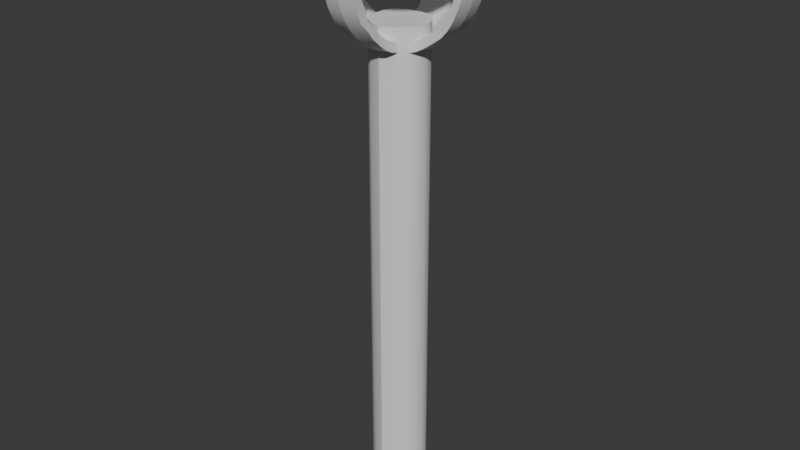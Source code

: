 # Source: Torch.blend  (saved by Blender 4.4.32; exported with 4.5.12 LTS)
import bpy
from mathutils import Matrix  # noqa: F401  (used for matrix-valued properties, if any)

bpy.ops.wm.read_factory_settings(use_empty=True)
scene = bpy.context.scene
scene.name = 'Scene'

# ---- collections
col_collection = bpy.data.collections.new('Collection'); scene.collection.children.link(col_collection)

# ---- materials (node trees are filled in below, after node groups)
mat_torchmetal = bpy.data.materials.new('TorchMetal')

# ---- node groups
ng_smooth_by_angle = bpy.data.node_groups.new('Smooth by Angle', 'GeometryNodeTree')
_s = ng_smooth_by_angle.interface.new_socket(name='Mesh', in_out='OUTPUT', socket_type='NodeSocketGeometry')
_s = ng_smooth_by_angle.interface.new_socket(name='Mesh', in_out='INPUT', socket_type='NodeSocketGeometry')
_s = ng_smooth_by_angle.interface.new_socket(name='Angle', in_out='INPUT', socket_type='NodeSocketFloat')
_s.subtype = 'ANGLE'
_s.default_value = 0.5236
_s.min_value = 0.0
_s.max_value = 3.142
_s.description = 'Maximum face angle for smooth edges'
_s = ng_smooth_by_angle.interface.new_socket(name='Ignore Sharpness', in_out='INPUT', socket_type='NodeSocketBool')
_s.force_non_field = True
ng_smooth_by_angle.description = 'Set the sharpness of mesh edges based on the angle between the neighboring faces'
ng_smooth_by_angle.is_modifier = True
_N = ng_smooth_by_angle.nodes; _L = ng_smooth_by_angle.links
n0 = _N.new('GeometryNodeSetShadeSmooth'); n0.name = 'Set Shade Smooth'; n0.location = (120, -80)
n0.domain = 'EDGE'
n1 = _N.new('GeometryNodeSetShadeSmooth'); n1.name = 'Set Shade Smooth.001'; n1.location = (300, -80)
n2 = _N.new('NodeGroupOutput'); n2.name = 'Group Output'; n2.location = (480, -80)
n3 = _N.new('GeometryNodeInputMeshEdgeAngle'); n3.name = 'Edge Angle'; n3.location = (-440, -240)
n4 = _N.new('NodeGroupInput'); n4.name = 'Group Input'; n4.location = (-80, -80)
n5 = _N.new('GeometryNodeInputEdgeSmooth'); n5.name = 'Is Edge Smooth'; n5.location = (-260, -120)
n6 = _N.new('GeometryNodeInputShadeSmooth'); n6.name = 'Is Shade Smooth'; n6.location = (-440, -397)
n7 = _N.new('FunctionNodeCompare'); n7.name = 'Compare'; n7.location = (-260, -260)
n7.operation = 'LESS_EQUAL'
n7.inputs[6].default_value = (0.0, 0.0, 0.0, 0.0)
n7.inputs[7].default_value = (0.0, 0.0, 0.0, 0.0)
n8 = _N.new('FunctionNodeBooleanMath'); n8.name = 'Boolean Math.001'; n8.location = (-80, -260)
n9 = _N.new('NodeGroupInput'); n9.name = 'Group Input.001'; n9.location = (-440, -329)
n10 = _N.new('NodeGroupInput'); n10.name = 'Group Input.002'; n10.location = (-259, -189)
n11 = _N.new('FunctionNodeBooleanMath'); n11.name = 'Boolean Math'; n11.location = (-80, -149)
n11.operation = 'OR'
n12 = _N.new('FunctionNodeBooleanMath'); n12.name = 'Boolean Math.002'; n12.location = (-260, -380)
n12.operation = 'OR'
n13 = _N.new('NodeGroupInput'); n13.name = 'Group Input.003'; n13.location = (-440, -460)
_L.new(n3.outputs[0], n7.inputs[0])
_L.new(n1.outputs[0], n2.inputs[0])
_L.new(n9.outputs[1], n7.inputs[1])
_L.new(n7.outputs[0], n8.inputs[0])
_L.new(n4.outputs[0], n0.inputs[0])
_L.new(n0.outputs[0], n1.inputs[0])
_L.new(n8.outputs[0], n0.inputs[2])
_L.new(n10.outputs[2], n11.inputs[1])
_L.new(n5.outputs[0], n11.inputs[0])
_L.new(n11.outputs[0], n0.inputs[1])
_L.new(n13.outputs[2], n12.inputs[1])
_L.new(n6.outputs[0], n12.inputs[0])
_L.new(n12.outputs[0], n8.inputs[1])
n2.is_active_output = True

# ---- material node trees
mat_torchmetal.use_nodes = True; mat_torchmetal.node_tree.nodes.clear()
_N = mat_torchmetal.node_tree.nodes; _L = mat_torchmetal.node_tree.links
n0 = _N.new('ShaderNodeBsdfPrincipled'); n0.name = 'Principled BSDF'; n0.location = (10, 300)
n1 = _N.new('ShaderNodeOutputMaterial'); n1.name = 'Material Output'; n1.location = (300, 300)
_L.new(n0.outputs[0], n1.inputs[0])
n1.is_active_output = True

# ---- world
world_world = bpy.data.worlds.new('World'); scene.world = world_world
world_world.use_nodes = True; world_world.node_tree.nodes.clear()
_N = world_world.node_tree.nodes; _L = world_world.node_tree.links
n0 = _N.new('ShaderNodeOutputWorld'); n0.name = 'World Output'; n0.location = (300, 300)
n1 = _N.new('ShaderNodeBackground'); n1.name = 'Background'; n1.location = (10, 300)
n1.inputs[0].default_value = (0.05088, 0.05088, 0.05088, 1.0)
_L.new(n1.outputs[0], n0.inputs[0])
n0.is_active_output = True
world_world.color = (0.05088, 0.05088, 0.05088)
world_world.sun_shadow_jitter_overblur = 0.0

# ---- meshes
me_circle = bpy.data.meshes.new('Circle')
me_circle.from_pydata([(0.0, -1.0, 4.99), (0.2016, -0.9812, 4.984), (0.391, -0.9196, 4.987), (0.5607, -0.8331, 4.983), (0.7175, -0.7101, 4.977), (0.8342, -0.5552, 4.988), (0.9288, -0.3817, 4.986), (0.9895, -0.1998, 4.977), (1.0, 0.0, 4.99), (0.0, -1.0, 4.757), (0.2059, -0.975, 4.754), (0.403, -0.9213, 4.743), (0.5585, -0.8286, 4.758), (0.7136, -0.7048, 4.754), (0.8462, -0.5575, 4.742), (0.9308, -0.3777, 4.757), (0.9858, -0.1964, 4.751), (1.0, 0.0, 4.757), (5.42e-10, -1.122, 4.99), (0.222, -1.102, 4.985), (0.4393, -1.036, 4.981), (0.6309, -0.9334, 4.982), (0.8023, -0.7919, 4.983), (0.9435, -0.6247, 4.978), (1.045, -0.4327, 4.978), (1.104, -0.2202, 4.985), (1.122, -2.812e-09, 4.99), (5.42e-10, -1.122, 4.757), (0.2317, -1.098, 4.749), (0.4452, -1.031, 4.75), (0.6396, -0.9297, 4.746), (0.7993, -0.7939, 4.751), (0.947, -0.6309, 4.736), (1.049, -0.4331, 4.742), (1.111, -0.2244, 4.741), (1.122, -2.812e-09, 4.757), (0.0, -1.0, 4.305), (0.2118, -0.9659, 4.308), (1.0, 0.0, 4.305), (0.9814, -0.1924, 4.307), (5.42e-10, -1.122, 4.305), (0.233, -1.088, 4.307), (1.122, -2.812e-09, 4.305), (1.113, -0.2191, 4.294), (0.9914, 1.904e-08, 4.174), (0.983, -0.1851, 4.18), (1.112, 1.836e-08, 4.158), (1.096, -0.213, 4.163), (0.9659, 3.777e-08, 4.046), (0.9505, -0.1907, 4.053), (1.083, 3.919e-08, 4.015), (1.07, -0.2073, 4.028), (0.9239, 5.592e-08, 3.922), (0.9203, -0.1865, 3.928), (1.036, 5.936e-08, 3.876), (1.02, -0.2165, 3.884), (0.866, 7.318e-08, 3.805), (0.8575, -0.1873, 3.817), (0.9714, 7.854e-08, 3.744), (0.9588, -0.2156, 3.753), (0.7934, 8.929e-08, 3.696), (0.7851, -0.1836, 3.715), (0.8899, 9.643e-08, 3.622), (0.8842, -0.2106, 3.635), (0.7071, 1.04e-07, 3.598), (0.7099, -0.1838, 3.611), (0.7931, 1.127e-07, 3.512), (0.7908, -0.2084, 3.528), (0.6088, 1.171e-07, 3.511), (0.5983, -0.1939, 3.527), (0.6828, 1.272e-07, 3.415), (0.6743, -0.2065, 3.443), (0.5, 1.284e-07, 3.439), (0.4989, -0.1833, 3.462), (0.5608, 1.397e-07, 3.333), (0.5556, -0.2063, 3.362), (0.3827, 1.376e-07, 3.381), (0.3919, -0.1777, 3.405), (0.4292, 1.499e-07, 3.269), (0.4263, -0.2142, 3.289), (0.2588, 1.448e-07, 3.339), (0.2671, -0.1796, 3.364), (0.2903, 1.578e-07, 3.221), (0.2891, -0.2163, 3.242), (0.1305, 1.497e-07, 3.313), (0.1235, -0.1875, 3.345), (0.1464, 1.631e-07, 3.193), (0.1488, -0.2091, 3.221), (0.001287, -0.1883, 3.331), (0.003706, -0.2131, 3.208), (3.592e-17, -0.9914, 4.174), (0.2126, -0.96, 4.176), (5.42e-10, -1.112, 4.158), (0.2256, -1.088, 4.159), (6.807e-17, -0.9659, 4.046), (0.204, -0.9363, 4.056), (5.42e-10, -1.083, 4.015), (0.2269, -1.057, 4.019), (9.655e-17, -0.9239, 3.922), (0.2204, -0.886, 3.932), (5.42e-10, -1.036, 3.876), (0.2236, -1.014, 3.882), (1.215e-16, -0.866, 3.805), (0.207, -0.846, 3.808), (5.42e-10, -0.9714, 3.744), (0.2219, -0.9519, 3.753), (1.432e-16, -0.7934, 3.696), (0.1963, -0.774, 3.712), (5.42e-10, -0.8899, 3.622), (0.2523, -0.8493, 3.634), (1.619e-16, -0.7071, 3.598), (0.2157, -0.6771, 3.613), (5.42e-10, -0.7931, 3.512), (0.2293, -0.7628, 3.536), (1.779e-16, -0.6088, 3.511), (0.1986, -0.5927, 3.529), (5.42e-10, -0.6828, 3.415), (0.2355, -0.6521, 3.438), (1.915e-16, -0.5, 3.439), (0.2074, -0.4821, 3.455), (5.42e-10, -0.5608, 3.333), (0.2243, -0.5439, 3.355), (2.033e-16, -0.3827, 3.381), (0.2135, -0.3586, 3.403), (5.42e-10, -0.4292, 3.269), (0.2265, -0.4156, 3.288), (2.136e-16, -0.2588, 3.339), (0.2128, -0.2399, 3.359), (5.42e-10, -0.2903, 3.221), (0.2299, -0.2671, 3.253), (2.229e-16, -0.1305, 3.313), (0.1983, -0.121, 3.338), (5.42e-10, -0.1464, 3.193), (0.2292, -0.1348, 3.216), (0.1991, 0.004668, 3.326), (0.2243, 0.01114, 3.213), (0.4, 0.0, -3.44), (0.4, 0.0, 3.56), (0.363, -0.1441, -3.424), (0.3734, -0.1419, 3.57), (0.2775, -0.2754, -3.427), (0.2808, -0.2715, 3.575), (0.1451, -0.3586, -3.421), (0.1684, -0.3519, 3.568), (0.0, -0.4, -3.44), (0.0, -0.4, 3.56), (-0.008348, 0.01149, -3.42), (0.001382, 0.006688, 3.567)], [], [(3, 12, 11, 2), (4, 13, 12, 3), (5, 14, 13, 4), (6, 15, 14, 5), (7, 16, 15, 6), (8, 17, 16, 7), (1, 10, 9, 0), (2, 11, 10, 1), (21, 20, 29, 30), (22, 21, 30, 31), (23, 22, 31, 32), (24, 23, 32, 33), (25, 24, 33, 34), (26, 25, 34, 35), (19, 18, 27, 28), (20, 19, 28, 29), (13, 14, 32, 31), (14, 15, 33, 32), (15, 16, 34, 33), (9, 10, 37, 36), (28, 27, 40, 41), (16, 17, 38, 39), (1, 0, 18, 19), (2, 1, 19, 20), (3, 2, 20, 21), (4, 3, 21, 22), (5, 4, 22, 23), (6, 5, 23, 24), (35, 34, 43, 42), (7, 6, 24, 25), (10, 11, 29, 28), (8, 7, 25, 26), (11, 12, 30, 29), (12, 13, 31, 30), (38, 42, 46, 44), (41, 40, 92, 93), (10, 28, 41, 37), (34, 16, 39, 43), (47, 45, 49, 51), (42, 43, 47, 46), (39, 38, 44, 45), (43, 39, 45, 47), (48, 50, 54, 52), (45, 44, 48, 49), (44, 46, 50, 48), (46, 47, 51, 50), (54, 55, 59, 58), (50, 51, 55, 54), (51, 49, 53, 55), (49, 48, 52, 53), (59, 57, 61, 63), (55, 53, 57, 59), (53, 52, 56, 57), (52, 54, 58, 56), (60, 62, 66, 64), (57, 56, 60, 61), (56, 58, 62, 60), (58, 59, 63, 62), (67, 65, 69, 71), (62, 63, 67, 66), (63, 61, 65, 67), (61, 60, 64, 65), (71, 69, 73, 75), (65, 64, 68, 69), (64, 66, 70, 68), (66, 67, 71, 70), (72, 74, 78, 76), (69, 68, 72, 73), (68, 70, 74, 72), (70, 71, 75, 74), (79, 77, 81, 83), (74, 75, 79, 78), (75, 73, 77, 79), (73, 72, 76, 77), (81, 80, 84, 85), (77, 76, 80, 81), (76, 78, 82, 80), (78, 79, 83, 82), (80, 82, 86, 84), (82, 83, 87, 86), (83, 81, 85, 87), (87, 85, 88, 89), (92, 90, 94, 96), (36, 37, 91, 90), (37, 41, 93, 91), (40, 36, 90, 92), (95, 97, 101, 99), (90, 91, 95, 94), (91, 93, 97, 95), (93, 92, 96, 97), (100, 98, 102, 104), (97, 96, 100, 101), (96, 94, 98, 100), (94, 95, 99, 98), (104, 102, 106, 108), (98, 99, 103, 102), (99, 101, 105, 103), (101, 100, 104, 105), (107, 109, 113, 111), (102, 103, 107, 106), (103, 105, 109, 107), (105, 104, 108, 109), (112, 110, 114, 116), (109, 108, 112, 113), (108, 106, 110, 112), (106, 107, 111, 110), (114, 115, 119, 118), (110, 111, 115, 114), (111, 113, 117, 115), (113, 112, 116, 117), (119, 121, 125, 123), (115, 117, 121, 119), (117, 116, 120, 121), (116, 114, 118, 120), (124, 122, 126, 128), (121, 120, 124, 125), (120, 118, 122, 124), (118, 119, 123, 122), (127, 129, 133, 131), (122, 123, 127, 126), (123, 125, 129, 127), (125, 124, 128, 129), (129, 128, 132, 133), (128, 126, 130, 132), (126, 127, 131, 130), (131, 133, 135, 134), (136, 137, 139, 138), (138, 139, 141, 140), (140, 141, 143, 142), (142, 143, 145, 144), (136, 138, 140, 142, 144, 146), (139, 137, 147, 145, 143, 141)])
me_circle.polygons.foreach_set('use_smooth', [1, 1, 1, 1, 1, 1, 1, 1, 1, 1, 1, 1, 1, 1, 1, 1, 1, 1, 1, 1, 1, 1, 0, 0, 0, 0, 0, 0, 1, 0, 1, 0, 1, 1, 0, 1, 1, 1, 1, 1, 1, 1, 0, 1, 0, 1, 1, 1, 1, 1, 1, 1, 1, 0, 0, 1, 0, 1, 1, 1, 1, 1, 1, 1, 0, 1, 0, 1, 0, 1, 1, 1, 1, 1, 1, 1, 0, 1, 0, 1, 1, 1, 0, 1, 1, 0, 1, 1, 1, 1, 0, 1, 0, 1, 0, 1, 1, 1, 1, 1, 1, 1, 0, 1, 0, 1, 1, 1, 1, 1, 1, 1, 1, 0, 0, 1, 0, 1, 1, 1, 1, 1, 1, 0, 1, 1, 1, 1, 1, 1, 0, 0])
_k = set([(10, 28), (16, 34)])
me_circle.attributes.new('sharp_edge', 'BOOLEAN', 'EDGE').data.foreach_set('value', [ (min(e.vertices), max(e.vertices)) in _k for e in me_circle.edges])
_uv = me_circle.uv_layers.new(name='UVMap')
_uv.uv.foreach_set('vector', [0.2047, 0.08054, 0.2059, 0.1122, 0.1811, 0.1156, 0.1777, 0.08121, 0.2339, 0.08015, 0.2333, 0.1127, 0.2059, 0.1122, 0.2047, 0.08054, 0.2621, 0.08012, 0.2617, 0.1156, 0.2333, 0.1127, 0.2339, 0.08015, 0.2909, 0.08052, 0.2907, 0.1143, 0.2617, 0.1156, 0.2621, 0.08012, 0.3205, 0.08195, 0.3182, 0.1165, 0.2907, 0.1143, 0.2909, 0.08052, 0.3513, 0.08485, 0.3469, 0.1188, 0.3182, 0.1165, 0.3205, 0.08195, 0.1493, 0.08357, 0.1529, 0.1158, 0.1248, 0.1188, 0.1206, 0.08736, 0.1777, 0.08121, 0.1811, 0.1156, 0.1529, 0.1158, 0.1493, 0.08357, 0.2048, 0.06397, 0.1768, 0.06473, 0.1773, 0.03465, 0.2052, 0.03387, 0.2336, 0.06368, 0.2048, 0.06397, 0.2052, 0.03387, 0.2324, 0.03296, 0.2623, 0.0623, 0.2336, 0.06368, 0.2324, 0.03296, 0.2613, 0.03145, 0.2911, 0.06242, 0.2623, 0.0623, 0.2613, 0.03145, 0.2905, 0.03039, 0.3219, 0.06421, 0.2911, 0.06242, 0.2905, 0.03039, 0.3218, 0.0283, 0.3542, 0.06733, 0.3219, 0.06421, 0.3218, 0.0283, 0.356, 0.03197, 0.1472, 0.0666, 0.1167, 0.07039, 0.1141, 0.03737, 0.1472, 0.03406, 0.1768, 0.06473, 0.1472, 0.0666, 0.1472, 0.03406, 0.1773, 0.03465, 0.2316, 0.01548, 0.2609, 0.01377, 0.2613, 0.03145, 0.2324, 0.03296, 0.2609, 0.01377, 0.2905, 0.01166, 0.2905, 0.03039, 0.2613, 0.03145, 0.2905, 0.01166, 0.3187, 0.009271, 0.3218, 0.0283, 0.2905, 0.03039, 0.1141, 0.1479, 0.1899, 0.1374, 0.1965, 0.2322, 0.1391, 0.3126, 0.2228, 0.1391, 0.3041, 0.1566, 0.264, 0.3126, 0.2153, 0.2281, 0.2236, 0.3312, 0.2969, 0.335, 0.2832, 0.5027, 0.2245, 0.4248, 0.1493, 0.08357, 0.1206, 0.08736, 0.1167, 0.07039, 0.1472, 0.0666, 0.1777, 0.08121, 0.1493, 0.08357, 0.1472, 0.0666, 0.1768, 0.06473, 0.2047, 0.08054, 0.1777, 0.08121, 0.1768, 0.06473, 0.2048, 0.06397, 0.2339, 0.08015, 0.2047, 0.08054, 0.2048, 0.06397, 0.2336, 0.06368, 0.2621, 0.08012, 0.2339, 0.08015, 0.2336, 0.06368, 0.2623, 0.0623, 0.2909, 0.08052, 0.2621, 0.08012, 0.2623, 0.0623, 0.2911, 0.06242, 0.1141, 0.3547, 0.1894, 0.3356, 0.2048, 0.4269, 0.1632, 0.5027, 0.3205, 0.08195, 0.2909, 0.08052, 0.2911, 0.06242, 0.3219, 0.06421, 0.1494, 0.01683, 0.1777, 0.01887, 0.1773, 0.03465, 0.1472, 0.03406, 0.3513, 0.08485, 0.3205, 0.08195, 0.3219, 0.06421, 0.3542, 0.06733, 0.1777, 0.01887, 0.203, 0.0165, 0.2052, 0.03387, 0.1773, 0.03465, 0.203, 0.0165, 0.2316, 0.01548, 0.2324, 0.03296, 0.2052, 0.03387, 0.2832, 0.5027, 0.1632, 0.5027, 0.2142, 0.4434, 0.2179, 0.4423, 0.2153, 0.2281, 0.264, 0.3126, 0.2099, 0.2485, 0.2088, 0.2436, 0.1899, 0.1374, 0.2228, 0.1391, 0.2153, 0.2281, 0.1965, 0.2322, 0.1894, 0.3356, 0.2236, 0.3312, 0.2245, 0.4248, 0.2048, 0.4269, 0.2139, 0.4381, 0.2178, 0.437, 0.2159, 0.4401, 0.2157, 0.4401, 0.1632, 0.5027, 0.2048, 0.4269, 0.2139, 0.4381, 0.2142, 0.4434, 0.2245, 0.4248, 0.2832, 0.5027, 0.2179, 0.4423, 0.2178, 0.437, 0.2048, 0.4269, 0.2245, 0.4248, 0.2178, 0.437, 0.2139, 0.4381, 0.216, 0.4404, 0.2157, 0.4404, 0.2158, 0.4403, 0.2158, 0.4403, 0.2178, 0.437, 0.2179, 0.4423, 0.216, 0.4404, 0.2159, 0.4401, 0.2179, 0.4423, 0.2142, 0.4434, 0.2157, 0.4404, 0.216, 0.4404, 0.2142, 0.4434, 0.2139, 0.4381, 0.2157, 0.4401, 0.2157, 0.4404, 0.2158, 0.4403, 0.2158, 0.4403, 0.2158, 0.4403, 0.2158, 0.4403, 0.2157, 0.4404, 0.2157, 0.4401, 0.2158, 0.4403, 0.2158, 0.4403, 0.2157, 0.4401, 0.2159, 0.4401, 0.2158, 0.4403, 0.2158, 0.4403, 0.2159, 0.4401, 0.216, 0.4404, 0.2158, 0.4403, 0.2158, 0.4403, 0.2158, 0.4403, 0.2158, 0.4403, 0.2158, 0.4403, 0.2158, 0.4403, 0.2158, 0.4403, 0.2158, 0.4403, 0.2158, 0.4403, 0.2158, 0.4403, 0.2158, 0.4403, 0.2158, 0.4403, 0.2158, 0.4403, 0.2158, 0.4403, 0.2158, 0.4403, 0.2158, 0.4403, 0.2158, 0.4403, 0.2158, 0.4403, 0.2158, 0.4403, 0.2158, 0.4403, 0.2158, 0.4403, 0.2158, 0.4403, 0.2158, 0.4403, 0.2158, 0.4403, 0.2158, 0.4403, 0.2158, 0.4403, 0.2158, 0.4403, 0.2158, 0.4403, 0.2158, 0.4403, 0.2158, 0.4403, 0.2158, 0.4403, 0.2158, 0.4403, 0.2158, 0.4403, 0.2158, 0.4403, 0.2158, 0.4403, 0.2158, 0.4403, 0.2158, 0.4403, 0.2158, 0.4403, 0.2158, 0.4403, 0.2158, 0.4403, 0.2158, 0.4403, 0.2158, 0.4403, 0.2158, 0.4403, 0.2158, 0.4403, 0.2158, 0.4403, 0.2158, 0.4403, 0.2158, 0.4403, 0.2158, 0.4403, 0.2158, 0.4403, 0.2158, 0.4403, 0.2158, 0.4403, 0.2158, 0.4403, 0.2158, 0.4403, 0.2158, 0.4403, 0.2158, 0.4403, 0.2158, 0.4403, 0.2158, 0.4403, 0.2158, 0.4403, 0.2158, 0.4403, 0.2158, 0.4403, 0.2158, 0.4403, 0.2158, 0.4403, 0.2158, 0.4403, 0.2158, 0.4403, 0.2158, 0.4403, 0.2158, 0.4403, 0.2158, 0.4403, 0.2158, 0.4403, 0.2158, 0.4403, 0.2158, 0.4403, 0.2158, 0.4403, 0.2158, 0.4403, 0.2158, 0.4403, 0.2158, 0.4403, 0.2158, 0.4403, 0.2158, 0.4403, 0.2158, 0.4403, 0.2158, 0.4403, 0.2158, 0.4403, 0.2158, 0.4403, 0.2158, 0.4403, 0.2158, 0.4403, 0.2158, 0.4403, 0.2158, 0.4403, 0.2158, 0.4403, 0.2158, 0.4403, 0.2158, 0.4403, 0.2158, 0.4403, 0.2158, 0.4403, 0.2158, 0.4403, 0.2158, 0.4403, 0.2158, 0.4403, 0.2158, 0.4403, 0.2158, 0.4403, 0.2158, 0.4403, 0.2158, 0.4403, 0.2158, 0.4403, 0.2158, 0.4403, 0.2158, 0.4403, 0.2158, 0.4403, 0.2158, 0.4403, 0.2158, 0.4403, 0.2158, 0.4403, 0.2158, 0.4403, 0.2158, 0.4403, 0.2158, 0.4403, 0.2158, 0.4403, 0.2158, 0.4403, 0.2158, 0.4403, 0.2158, 0.4403, 0.2158, 0.4403, 0.2158, 0.4403, 0.2158, 0.4403, 0.2158, 0.4403, 0.2158, 0.4403, 0.2158, 0.4403, 0.2158, 0.4403, 0.2158, 0.4403, 0.2158, 0.4403, 0.2158, 0.4403, 0.2158, 0.4403, 0.2158, 0.4403, 0.2158, 0.4403, 0.2158, 0.4403, 0.2158, 0.4403, 0.2158, 0.4403, 0.2158, 0.4403, 0.2158, 0.4403, 0.2158, 0.4403, 0.2158, 0.4403, 0.2099, 0.2485, 0.206, 0.2487, 0.2073, 0.2466, 0.2079, 0.2465, 0.1391, 0.3126, 0.1965, 0.2322, 0.2055, 0.2445, 0.206, 0.2487, 0.1965, 0.2322, 0.2153, 0.2281, 0.2088, 0.2436, 0.2055, 0.2445, 0.264, 0.3126, 0.1391, 0.3126, 0.206, 0.2487, 0.2099, 0.2485, 0.207, 0.246, 0.2075, 0.246, 0.2074, 0.2463, 0.2073, 0.2464, 0.206, 0.2487, 0.2055, 0.2445, 0.207, 0.246, 0.2073, 0.2466, 0.2055, 0.2445, 0.2088, 0.2436, 0.2075, 0.246, 0.207, 0.246, 0.2088, 0.2436, 0.2099, 0.2485, 0.2079, 0.2465, 0.2075, 0.246, 0.2073, 0.2464, 0.2074, 0.2463, 0.2073, 0.2464, 0.2073, 0.2464, 0.2075, 0.246, 0.2079, 0.2465, 0.2073, 0.2464, 0.2074, 0.2463, 0.2079, 0.2465, 0.2073, 0.2466, 0.2074, 0.2463, 0.2073, 0.2464, 0.2073, 0.2466, 0.207, 0.246, 0.2073, 0.2464, 0.2074, 0.2463, 0.2073, 0.2464, 0.2073, 0.2464, 0.2072, 0.2465, 0.2072, 0.2465, 0.2074, 0.2463, 0.2073, 0.2464, 0.2073, 0.2464, 0.2073, 0.2464, 0.2073, 0.2464, 0.2074, 0.2463, 0.2073, 0.2464, 0.2073, 0.2464, 0.2074, 0.2463, 0.2073, 0.2464, 0.2073, 0.2464, 0.2073, 0.2464, 0.2072, 0.2465, 0.2072, 0.2465, 0.2071, 0.2466, 0.2071, 0.2466, 0.2073, 0.2464, 0.2073, 0.2464, 0.2072, 0.2465, 0.2072, 0.2465, 0.2073, 0.2464, 0.2073, 0.2464, 0.2072, 0.2465, 0.2072, 0.2465, 0.2073, 0.2464, 0.2073, 0.2464, 0.2072, 0.2465, 0.2072, 0.2465, 0.2071, 0.2466, 0.2071, 0.2466, 0.207, 0.2467, 0.207, 0.2466, 0.2072, 0.2465, 0.2072, 0.2465, 0.2071, 0.2466, 0.2071, 0.2466, 0.2072, 0.2465, 0.2072, 0.2465, 0.2071, 0.2466, 0.2071, 0.2466, 0.2072, 0.2465, 0.2072, 0.2465, 0.2071, 0.2466, 0.2071, 0.2466, 0.207, 0.2467, 0.2071, 0.2466, 0.207, 0.2467, 0.207, 0.2467, 0.2071, 0.2466, 0.2071, 0.2466, 0.2071, 0.2466, 0.207, 0.2467, 0.2071, 0.2466, 0.2071, 0.2466, 0.207, 0.2467, 0.2071, 0.2466, 0.2071, 0.2466, 0.2071, 0.2466, 0.207, 0.2466, 0.207, 0.2467, 0.207, 0.2467, 0.207, 0.2467, 0.2069, 0.2468, 0.2069, 0.2468, 0.2071, 0.2466, 0.207, 0.2467, 0.207, 0.2467, 0.207, 0.2467, 0.207, 0.2467, 0.207, 0.2466, 0.207, 0.2467, 0.207, 0.2467, 0.207, 0.2466, 0.207, 0.2467, 0.207, 0.2467, 0.207, 0.2467, 0.2069, 0.2468, 0.2069, 0.2468, 0.2068, 0.2469, 0.2068, 0.2468, 0.207, 0.2467, 0.207, 0.2467, 0.2069, 0.2468, 0.2069, 0.2468, 0.207, 0.2467, 0.207, 0.2467, 0.2069, 0.2468, 0.2069, 0.2468, 0.207, 0.2467, 0.207, 0.2467, 0.2069, 0.2468, 0.2069, 0.2468, 0.2068, 0.2469, 0.2068, 0.2468, 0.2067, 0.2469, 0.2068, 0.2469, 0.2069, 0.2468, 0.2069, 0.2468, 0.2068, 0.2469, 0.2068, 0.2469, 0.2069, 0.2468, 0.2069, 0.2468, 0.2068, 0.2468, 0.2068, 0.2469, 0.2069, 0.2468, 0.2069, 0.2468, 0.2068, 0.2468, 0.2068, 0.2468, 0.2068, 0.2468, 0.2068, 0.2468, 0.2067, 0.2469, 0.2067, 0.2469, 0.2068, 0.2468, 0.2068, 0.2469, 0.2067, 0.2469, 0.2067, 0.2469, 0.2068, 0.2469, 0.2068, 0.2469, 0.2068, 0.2469, 0.2067, 0.2469, 0.2068, 0.2469, 0.2067, 0.2469, 0.2067, 0.2469, 0.2067, 0.2469, 0.09521, 0.009271, 0.09559, 0.9886, 0.0754, 0.99, 0.0744, 0.01151, 0.0744, 0.01151, 0.0754, 0.99, 0.05311, 0.9907, 0.05247, 0.01112, 0.05247, 0.01112, 0.05311, 0.9907, 0.03378, 0.9897, 0.0306, 0.012, 0.0306, 0.012, 0.03378, 0.9897, 0.009271, 0.9886, 0.009491, 0.009271, 0.1717, 0.5784, 0.1513, 0.5737, 0.1326, 0.5622, 0.1205, 0.544, 0.1141, 0.5237, 0.1717, 0.5212, 0.1341, 0.6494, 0.1141, 0.6528, 0.1141, 0.597, 0.171, 0.5976, 0.1639, 0.6211, 0.1524, 0.6367])
me_circle.materials.append(mat_torchmetal)
me_circle.update()

# ---- objects
ob_circle = bpy.data.objects.new('Circle', me_circle)

# ---- transforms, parenting, visibility, modifiers, constraints
ob_circle.location = (0.0, 0.0, 0.0)
_m = ob_circle.modifiers.new('Mirror', 'MIRROR')
_m.use_axis = (True, True, False)
_m = ob_circle.modifiers.new('Smooth by Angle', 'NODES')
_m.node_group = ng_smooth_by_angle
_m.show_group_selector = False

# ---- collection membership
col_collection.objects.link(ob_circle)

# ---- scene / render settings (as saved in the file)
scene.frame_start = 1; scene.frame_end = 250; scene.frame_set(1)
scene.render.engine = 'BLENDER_EEVEE_NEXT'
bpy.context.view_layer.update()

# ---- added for rendering (the .blend has no active camera and no usable light): camera, sun
cam_auto = bpy.data.cameras.new('AutoCamera')
cam_auto.lens = 50.0
cam_auto.sensor_width = 36.0
cam_auto.clip_end = 1000.0
ob_auto_camera = bpy.data.objects.new('AutoCamera', cam_auto)
scene.collection.objects.link(ob_auto_camera)
ob_auto_camera.location = (8.33327, -9.99993, 7.44139)
ob_auto_camera.rotation_euler = (1.09748, -7.21219e-08, 0.694738)
scene.camera = ob_auto_camera
light_auto_sun = bpy.data.lights.new('AutoSun', 'SUN')
light_auto_sun.energy = 3.0
light_auto_sun.angle = 0.0523599
ob_auto_sun = bpy.data.objects.new('AutoSun', light_auto_sun)
scene.collection.objects.link(ob_auto_sun)
ob_auto_sun.rotation_euler = (0.872665, 0.174533, 0.523599)
bpy.context.view_layer.update()
